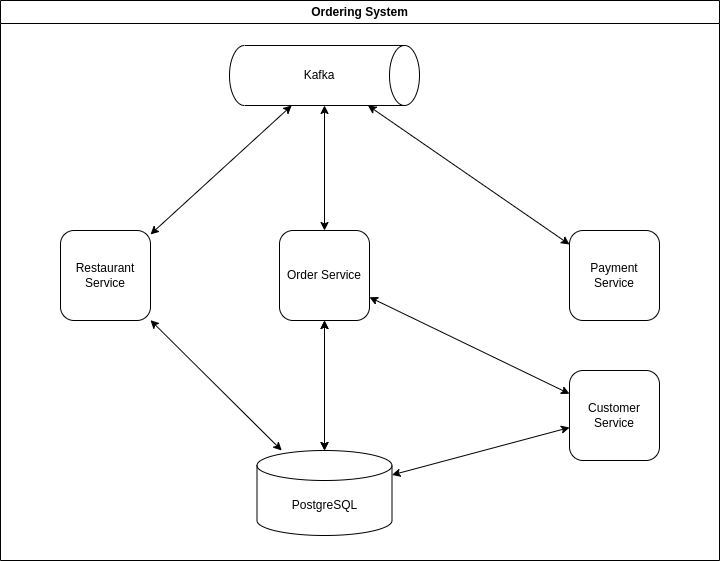

The diagram above was exported from draw.io. Its source (the exported page's mxGraphModel, read from the mxfile embedded in the PNG):
<mxGraphModel dx="1434" dy="771" grid="1" gridSize="10" guides="1" tooltips="1" connect="1" arrows="1" fold="1" page="1" pageScale="1" pageWidth="827" pageHeight="1169" math="0" shadow="0">
  <root>
    <mxCell id="0" />
    <mxCell id="1" parent="0" />
    <mxCell id="h4FtXXlBLRqfb3iNIo53-5" value="Ordering System" style="swimlane;whiteSpace=wrap;html=1;startSize=23;" parent="1" vertex="1">
      <mxGeometry x="60" y="250" width="719" height="560" as="geometry" />
    </mxCell>
    <mxCell id="h4FtXXlBLRqfb3iNIo53-8" value="Restaurant Service" style="whiteSpace=wrap;html=1;aspect=fixed;rounded=1;" parent="h4FtXXlBLRqfb3iNIo53-5" vertex="1">
      <mxGeometry x="60" y="230" width="90" height="90" as="geometry" />
    </mxCell>
    <mxCell id="h4FtXXlBLRqfb3iNIo53-9" value="Customer Service" style="whiteSpace=wrap;html=1;aspect=fixed;rounded=1;" parent="h4FtXXlBLRqfb3iNIo53-5" vertex="1">
      <mxGeometry x="569" y="370" width="90" height="90" as="geometry" />
    </mxCell>
    <mxCell id="h4FtXXlBLRqfb3iNIo53-10" value="Payment Service" style="whiteSpace=wrap;html=1;aspect=fixed;rounded=1;" parent="h4FtXXlBLRqfb3iNIo53-5" vertex="1">
      <mxGeometry x="569" y="230" width="90" height="90" as="geometry" />
    </mxCell>
    <mxCell id="h4FtXXlBLRqfb3iNIo53-18" value="" style="endArrow=classic;startArrow=classic;html=1;rounded=0;" parent="h4FtXXlBLRqfb3iNIo53-5" source="h4FtXXlBLRqfb3iNIo53-11" target="h4FtXXlBLRqfb3iNIo53-7" edge="1">
      <mxGeometry width="50" height="50" relative="1" as="geometry">
        <mxPoint x="209" y="320" as="sourcePoint" />
        <mxPoint x="259" y="270" as="targetPoint" />
      </mxGeometry>
    </mxCell>
    <mxCell id="h4FtXXlBLRqfb3iNIo53-20" value="" style="endArrow=classic;startArrow=classic;html=1;rounded=0;" parent="h4FtXXlBLRqfb3iNIo53-5" source="h4FtXXlBLRqfb3iNIo53-11" target="h4FtXXlBLRqfb3iNIo53-10" edge="1">
      <mxGeometry width="50" height="50" relative="1" as="geometry">
        <mxPoint x="207" y="175" as="sourcePoint" />
        <mxPoint x="119" y="135" as="targetPoint" />
      </mxGeometry>
    </mxCell>
    <mxCell id="h4FtXXlBLRqfb3iNIo53-22" value="" style="endArrow=classic;startArrow=classic;html=1;rounded=0;" parent="h4FtXXlBLRqfb3iNIo53-5" source="h4FtXXlBLRqfb3iNIo53-11" target="h4FtXXlBLRqfb3iNIo53-8" edge="1">
      <mxGeometry width="50" height="50" relative="1" as="geometry">
        <mxPoint x="334" y="175" as="sourcePoint" />
        <mxPoint x="409" y="138" as="targetPoint" />
      </mxGeometry>
    </mxCell>
    <mxCell id="h4FtXXlBLRqfb3iNIo53-17" value="" style="group" parent="h4FtXXlBLRqfb3iNIo53-5" connectable="0" vertex="1">
      <mxGeometry x="229" y="45" width="190" height="60" as="geometry" />
    </mxCell>
    <mxCell id="h4FtXXlBLRqfb3iNIo53-11" value="&lt;br&gt;" style="shape=cylinder3;whiteSpace=wrap;html=1;boundedLbl=1;backgroundOutline=1;size=15;rotation=90;direction=east;" parent="h4FtXXlBLRqfb3iNIo53-17" vertex="1">
      <mxGeometry x="65" y="-65" width="60" height="190" as="geometry" />
    </mxCell>
    <mxCell id="h4FtXXlBLRqfb3iNIo53-16" value="Kafka" style="text;html=1;strokeColor=none;fillColor=none;align=center;verticalAlign=middle;whiteSpace=wrap;rounded=0;" parent="h4FtXXlBLRqfb3iNIo53-17" vertex="1">
      <mxGeometry x="60" y="15" width="60" height="30" as="geometry" />
    </mxCell>
    <mxCell id="h4FtXXlBLRqfb3iNIo53-23" value="PostgreSQL" style="shape=cylinder3;whiteSpace=wrap;html=1;boundedLbl=1;backgroundOutline=1;size=15;" parent="h4FtXXlBLRqfb3iNIo53-5" vertex="1">
      <mxGeometry x="256.5" y="450" width="135" height="85" as="geometry" />
    </mxCell>
    <mxCell id="h4FtXXlBLRqfb3iNIo53-24" value="" style="endArrow=classic;startArrow=classic;html=1;rounded=0;" parent="h4FtXXlBLRqfb3iNIo53-5" source="h4FtXXlBLRqfb3iNIo53-23" target="h4FtXXlBLRqfb3iNIo53-7" edge="1">
      <mxGeometry width="50" height="50" relative="1" as="geometry">
        <mxPoint x="234" y="115" as="sourcePoint" />
        <mxPoint x="119" y="201" as="targetPoint" />
      </mxGeometry>
    </mxCell>
    <mxCell id="h4FtXXlBLRqfb3iNIo53-26" value="" style="endArrow=classic;startArrow=classic;html=1;rounded=0;" parent="h4FtXXlBLRqfb3iNIo53-5" source="h4FtXXlBLRqfb3iNIo53-23" target="h4FtXXlBLRqfb3iNIo53-8" edge="1">
      <mxGeometry width="50" height="50" relative="1" as="geometry">
        <mxPoint x="262" y="360" as="sourcePoint" />
        <mxPoint x="225" y="280" as="targetPoint" />
      </mxGeometry>
    </mxCell>
    <mxCell id="h4FtXXlBLRqfb3iNIo53-27" value="" style="endArrow=classic;startArrow=classic;html=1;rounded=0;" parent="h4FtXXlBLRqfb3iNIo53-5" source="h4FtXXlBLRqfb3iNIo53-23" target="h4FtXXlBLRqfb3iNIo53-9" edge="1">
      <mxGeometry width="50" height="50" relative="1" as="geometry">
        <mxPoint x="272" y="370" as="sourcePoint" />
        <mxPoint x="235" y="290" as="targetPoint" />
      </mxGeometry>
    </mxCell>
    <mxCell id="5PPvrdwy2ucaW_LbKmDZ-4" value="" style="endArrow=classic;startArrow=classic;html=1;rounded=0;" parent="h4FtXXlBLRqfb3iNIo53-5" source="h4FtXXlBLRqfb3iNIo53-23" target="h4FtXXlBLRqfb3iNIo53-7" edge="1">
      <mxGeometry width="50" height="50" relative="1" as="geometry">
        <mxPoint x="351" y="730" as="sourcePoint" />
        <mxPoint x="378" y="500" as="targetPoint" />
      </mxGeometry>
    </mxCell>
    <mxCell id="h4FtXXlBLRqfb3iNIo53-7" value="Order Service" style="whiteSpace=wrap;html=1;aspect=fixed;rounded=1;" parent="h4FtXXlBLRqfb3iNIo53-5" vertex="1">
      <mxGeometry x="279" y="230" width="90" height="90" as="geometry" />
    </mxCell>
    <mxCell id="5PPvrdwy2ucaW_LbKmDZ-6" value="" style="endArrow=classic;startArrow=classic;html=1;rounded=0;" parent="h4FtXXlBLRqfb3iNIo53-5" source="h4FtXXlBLRqfb3iNIo53-7" target="h4FtXXlBLRqfb3iNIo53-9" edge="1">
      <mxGeometry width="50" height="50" relative="1" as="geometry">
        <mxPoint x="376" y="500" as="sourcePoint" />
        <mxPoint x="479" y="427" as="targetPoint" />
      </mxGeometry>
    </mxCell>
  </root>
</mxGraphModel>